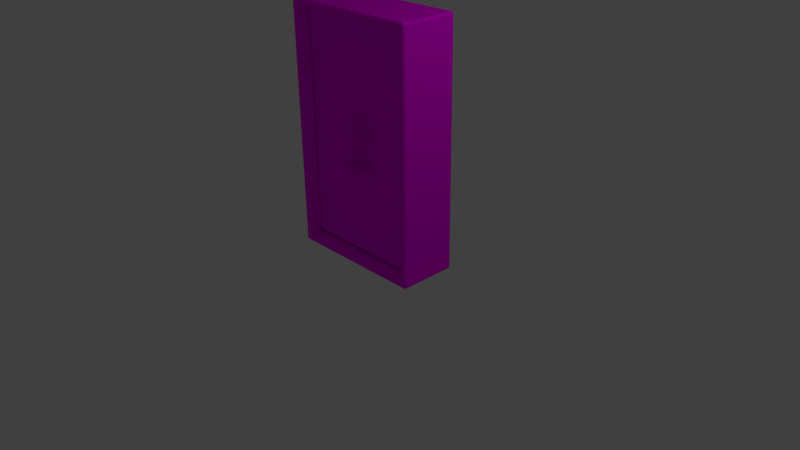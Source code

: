 # Source: Door.blend  (saved by Blender 2.76.0; exported with 4.5.12 LTS)
import bpy
from mathutils import Matrix  # noqa: F401  (used for matrix-valued properties, if any)

bpy.ops.wm.read_factory_settings(use_empty=True)
scene = bpy.context.scene
scene.name = 'Scene'

# ---- collections
col_collection_1 = bpy.data.collections.new('Collection 1'); scene.collection.children.link(col_collection_1)

# ---- images (referenced by path relative to the original .blend; pixels are not part of the script)
import os
ASSET_DIR = os.environ.get("B2B_ASSET_DIR", "")  # directory of the original .blend (textures are referenced by path, not embedded)
HERE = os.path.dirname(os.path.abspath(__file__))  # packed textures are extracted next to this script under _unpacked/

def load_image(name, relpath, width, height, colorspace="sRGB"):
    """Load a texture the original file referenced (path relative to the .blend, or extracted next to this script)."""
    p = next((c for c in (os.path.join(HERE, relpath), os.path.join(ASSET_DIR, relpath)) if relpath and os.path.exists(c)), "")
    if p:
        img = bpy.data.images.load(p, check_existing=True)
        img.name = name
    else:  # same state as the original file: an image datablock whose file is absent (Cycles renders it pink)
        img = bpy.data.images.new(name, width, height)
        img.source = "FILE"
        img.filepath = "//" + (relpath or name)
    img.colorspace_settings.name = colorspace
    return img
img_door_texture_psd = load_image('Door_texture.psd', 'Materials/Door_texture.psd', 1024, 1024, 'sRGB')
img_door_frame_texture_psd = load_image('Door_frame_Texture.psd', 'Door_frame_Texture.jpg', 1024, 1024, 'sRGB')

# ---- materials (node trees are filled in below, after node groups)
mat_door_texture = bpy.data.materials.new('Door_texture')
mat_door_texture.alpha_threshold = 0.0
mat_door_texture.roughness = 0.5
mat_door_frame_texture = bpy.data.materials.new('Door_frame_Texture')
mat_door_frame_texture.alpha_threshold = 0.0
mat_door_frame_texture.roughness = 0.5

# ---- material node trees
mat_door_texture.use_nodes = True; mat_door_texture.node_tree.nodes.clear()
_N = mat_door_texture.node_tree.nodes; _L = mat_door_texture.node_tree.links
n0 = _N.new('ShaderNodeOutputMaterial'); n0.name = 'Material Output'; n0.location = (300, 300)
n1 = _N.new('ShaderNodeBsdfDiffuse'); n1.name = 'Diffuse BSDF'; n1.location = (10, 300)
n2 = _N.new('ShaderNodeTexImage'); n2.name = 'Image Texture'; n2.location = (-180, 300)
n2.width = 140
n2.image = img_door_texture_psd
_L.new(n1.outputs[0], n0.inputs[0])
_L.new(n2.outputs[0], n1.inputs[0])
n0.is_active_output = True
mat_door_frame_texture.use_nodes = True; mat_door_frame_texture.node_tree.nodes.clear()
_N = mat_door_frame_texture.node_tree.nodes; _L = mat_door_frame_texture.node_tree.links
n0 = _N.new('ShaderNodeOutputMaterial'); n0.name = 'Material Output'; n0.location = (300, 300)
n1 = _N.new('ShaderNodeBsdfDiffuse'); n1.name = 'Diffuse BSDF'; n1.location = (10, 300)
n2 = _N.new('ShaderNodeTexImage'); n2.name = 'Image Texture'; n2.location = (-180, 300)
n2.width = 140
n2.image = img_door_frame_texture_psd
_L.new(n1.outputs[0], n0.inputs[0])
_L.new(n2.outputs[0], n1.inputs[0])
n0.is_active_output = True

# ---- world
world_world = bpy.data.worlds.new('World'); scene.world = world_world
world_world.color = (0.05088, 0.05088, 0.05088)
world_world.use_sun_shadow = False
world_world.sun_shadow_jitter_overblur = 0.0
world_world.cycles.sampling_method = 'MANUAL'
world_world.cycles.sample_map_resolution = 256

# ---- cameras
cam_camera = bpy.data.cameras.new('Camera')
cam_camera.clip_end = 100.0
cam_camera.lens = 35.0
cam_camera.sensor_width = 32.0
cam_camera.sensor_height = 18.0
cam_camera.ortho_scale = 7.314
cam_camera.dof.focus_distance = 0.0

# ---- lights
light_lamp = bpy.data.lights.new('Lamp', 'POINT')
light_lamp.transmission_factor = 0.0
light_lamp.cutoff_distance = 30.0
light_lamp.energy = 100.0
light_lamp.shadow_buffer_clip_start = 1.001
light_lamp.shadow_soft_size = 0.1
light_lamp.shadow_maximum_resolution = 0.006
light_lamp.use_absolute_resolution = True
light_lamp.cycles.use_multiple_importance_sampling = False

# ---- meshes
me_cube_003 = bpy.data.meshes.new('Cube.003')
me_cube_003.from_pydata([(-0.9535, -0.9535, 1.521), (-0.9535, 0.9535, 1.521), (-0.9535, 0.9535, -0.9808), (-0.9535, -0.9535, -0.9808), (-0.01769, -0.9535, -0.1205), (0.9535, -0.9535, -0.9808), (0.9535, -0.9535, 1.521), (-0.1844, -0.9535, 0.4994), (0.001802, -0.9535, 0.5754), (0.188, -0.9535, 0.4994), (0.2007, -0.9535, 0.4938), (0.2194, -0.9535, 0.2957), (0.2203, -0.9535, 0.2875), (0.1691, -0.9535, 0.1877), (0.1657, -0.9535, 0.1764), (0.2881, -0.9535, -0.1013), (0.2973, -0.9535, -0.1199), (0.02129, -0.9535, -0.1205), (0.001802, -0.9535, -0.12), (-0.2937, -0.9535, -0.1199), (-0.2845, -0.9535, -0.1013), (-0.1621, -0.9535, 0.1764), (-0.1655, -0.9535, 0.1877), (-0.2167, -0.9535, 0.2875), (-0.2158, -0.9535, 0.2957), (-0.1971, -0.9535, 0.4938), (0.9535, 0.9535, 1.521), (0.9535, 0.9535, -0.9808), (-0.1931, -0.1061, 0.2665), (-0.1272, 0.127, 0.4142), (-0.1793, -0.1061, 0.4585), (-0.1285, 0.3398, 0.2782), (-0.1931, -0.809, 0.3414), (0.001802, -0.1061, 0.5376), (-0.09474, 0.127, 0.2225), (0.001802, 0.5103, 0.3531), (-0.1793, -0.809, 0.4585), (-0.1444, -0.809, 0.1802), (0.001802, -0.809, 0.5376), (-0.03068, 0.3032, 0.3995), (-0.1444, -0.1061, 0.1802), (0.183, -0.1061, 0.4585), (0.183, -0.809, 0.4585), (-0.09474, 0.127, -0.04995), (0.001802, 0.3028, 0.2198), (-0.276, -0.809, -0.08592), (-0.276, -0.1061, -0.08592), (0.1308, 0.127, 0.4142), (0.1967, -0.809, 0.3414), (0.001802, 0.3014, -0.04634), (0.09834, 0.127, 0.2225), (0.001802, -0.809, -0.07814), (0.001802, -0.1061, -0.07814), (0.03428, 0.3032, 0.3995), (0.1967, -0.1061, 0.2665), (0.1321, 0.3398, 0.2782), (0.2796, -0.1061, -0.08592), (0.2796, -0.809, -0.08592), (0.148, -0.809, 0.1802), (0.09834, 0.127, -0.04995), (0.148, -0.1061, 0.1802)], [], [(0, 1, 2, 3), (4, 3, 5, 6, 7, 8, 9, 10, 11, 12, 13, 14, 15, 16, 17, 18), (4, 19, 20, 21, 22, 23, 24, 25, 7, 6, 0, 3), (6, 26, 1, 0), (1, 26, 27, 2), (3, 2, 27, 5), (26, 6, 5, 27), (31, 29, 30, 28), (28, 30, 36, 32), (31, 28, 40, 34), (31, 35, 39, 29), (32, 37, 40, 28), (33, 38, 36, 30), (39, 33, 30, 29), (31, 34, 44, 35), (24, 23, 32, 36), (22, 21, 37, 32), (33, 41, 42, 38), (7, 25, 36, 38), (34, 40, 46, 43), (25, 24, 36), (23, 22, 32), (40, 37, 45, 46), (21, 20, 37), (41, 33, 53, 47), (10, 9, 38, 42), (42, 41, 54, 48), (8, 7, 38), (44, 50, 55, 35), (44, 34, 43, 49), (46, 45, 51, 52), (20, 19, 45, 37), (41, 47, 55, 54), (11, 10, 42), (9, 8, 38), (12, 11, 42, 48), (46, 52, 49, 43), (44, 49, 59, 50), (56, 52, 51, 57), (4, 18, 51, 45), (19, 4, 45), (48, 54, 60, 58), (13, 12, 48), (55, 47, 53, 35), (56, 59, 49, 52), (60, 56, 57, 58), (18, 17, 57, 51), (14, 13, 48, 58), (60, 54, 55, 50), (56, 60, 50, 59), (16, 15, 58, 57), (17, 16, 57), (15, 14, 58), (39, 35, 53, 33)])
_uv = me_cube_003.uv_layers.new(name='UVMap')
_uv.uv.foreach_set('vector', [0.3093, 0.8355, 0.004851, 0.8423, 0.00485, 0.4339, 0.3093, 0.4271, 0.4799, 0.2755, 0.6312, 0.4172, 0.3229, 0.4172, 0.3229, 0.004943, 0.5069, 0.1733, 0.4768, 0.1608, 0.4467, 0.1733, 0.4446, 0.1743, 0.4416, 0.2069, 0.4414, 0.2082, 0.4497, 0.2247, 0.4503, 0.2266, 0.4305, 0.2723, 0.429, 0.2754, 0.4736, 0.2755, 0.4768, 0.2754, 0.4799, 0.2755, 0.5245, 0.2754, 0.5231, 0.2723, 0.5033, 0.2266, 0.5038, 0.2247, 0.5121, 0.2082, 0.512, 0.2069, 0.5089, 0.1743, 0.5069, 0.1733, 0.3229, 0.004943, 0.6312, 0.004943, 0.6312, 0.4172, 0.6337, 0.4271, 0.9369, 0.4271, 0.9369, 0.7413, 0.6337, 0.7413, 0.00485, 0.004943, 0.3132, 0.004943, 0.3132, 0.4172, 0.004851, 0.4172, 0.6409, 0.3137, 0.6409, 0.004943, 0.9259, 0.02722, 0.9259, 0.336, 0.624, 0.8384, 0.319, 0.8416, 0.319, 0.4304, 0.624, 0.4271, 0.7024, 0.7818, 0.7239, 0.817, 0.73, 0.8564, 0.6989, 0.856, 0.6989, 0.856, 0.73, 0.8564, 0.7286, 0.9709, 0.7095, 0.9708, 0.319, 0.9262, 0.3196, 0.8528, 0.3277, 0.8515, 0.3298, 0.8913, 0.7024, 0.7818, 0.7164, 0.7512, 0.723, 0.7859, 0.7239, 0.817, 0.7095, 0.9708, 0.6841, 0.969, 0.6855, 0.8545, 0.6989, 0.856, 0.9608, 0.1101, 0.9624, 0.2239, 0.9401, 0.2199, 0.9385, 0.1061, 0.9634, 0.0395, 0.9608, 0.1101, 0.9385, 0.1061, 0.9485, 0.06755, 0.319, 0.9262, 0.3298, 0.8913, 0.341, 0.9218, 0.3354, 0.959, 0.7016, 0.9948, 0.7003, 0.9947, 0.7095, 0.9708, 0.7286, 0.9709, 0.6848, 0.9931, 0.683, 0.993, 0.6841, 0.969, 0.7095, 0.9708, 0.9608, 0.1101, 0.9927, 0.1095, 0.9943, 0.2233, 0.9624, 0.2239, 0.9372, 0.2444, 0.9356, 0.2441, 0.9401, 0.2199, 0.9624, 0.2239, 0.6934, 0.8155, 0.6855, 0.8545, 0.6411, 0.8567, 0.6495, 0.8145, 0.7338, 0.9951, 0.7016, 0.9948, 0.7286, 0.9709, 0.7003, 0.9947, 0.6848, 0.9931, 0.7095, 0.9708, 0.6855, 0.8545, 0.6841, 0.969, 0.6397, 0.9712, 0.6411, 0.8567, 0.683, 0.993, 0.6368, 0.9949, 0.6841, 0.969, 0.9927, 0.1095, 0.9608, 0.1101, 0.9732, 0.04012, 0.9871, 0.06999, 0.9951, 0.2479, 0.9929, 0.2479, 0.9624, 0.2239, 0.9943, 0.2233, 0.8347, 0.7756, 0.8397, 0.8899, 0.8092, 0.8902, 0.8162, 0.7757, 0.9604, 0.2484, 0.9372, 0.2444, 0.9624, 0.2239, 0.341, 0.9218, 0.3607, 0.8962, 0.3607, 0.9327, 0.3354, 0.959, 0.6945, 0.7845, 0.6934, 0.8155, 0.6495, 0.8145, 0.6515, 0.7837, 0.9421, 0.8184, 0.9421, 0.9323, 0.8972, 0.9321, 0.8972, 0.8182, 0.6368, 0.9949, 0.6337, 0.9951, 0.6397, 0.9712, 0.6841, 0.969, 0.8397, 0.8899, 0.8332, 0.9293, 0.8129, 0.9644, 0.8092, 0.8902, 0.8084, 0.7517, 0.8397, 0.7515, 0.8347, 0.7756, 0.9929, 0.2479, 0.9604, 0.2484, 0.9624, 0.2239, 0.8071, 0.7517, 0.8084, 0.7517, 0.8347, 0.7756, 0.8162, 0.7757, 0.9421, 0.8184, 0.8972, 0.8182, 0.8972, 0.7512, 0.9128, 0.7796, 0.8005, 0.962, 0.7579, 0.9628, 0.7581, 0.9319, 0.8018, 0.9309, 0.8523, 0.8184, 0.8972, 0.8182, 0.8972, 0.9321, 0.8523, 0.9323, 0.9003, 0.9568, 0.8972, 0.9567, 0.8972, 0.9321, 0.9421, 0.9323, 0.945, 0.9567, 0.9003, 0.9568, 0.9421, 0.9323, 0.8162, 0.7757, 0.8092, 0.8902, 0.7944, 0.8918, 0.7894, 0.7775, 0.79, 0.7535, 0.8071, 0.7517, 0.8162, 0.7757, 0.9951, 0.03158, 0.9871, 0.06999, 0.9732, 0.04012, 0.9707, 0.004943, 0.8523, 0.8184, 0.8816, 0.7796, 0.8972, 0.7512, 0.8972, 0.8182, 0.7944, 0.8918, 0.7546, 0.8893, 0.7496, 0.775, 0.7894, 0.7775, 0.8972, 0.9567, 0.894, 0.9568, 0.8523, 0.9323, 0.8972, 0.9321, 0.7881, 0.7536, 0.79, 0.7535, 0.8162, 0.7757, 0.7894, 0.7775, 0.7944, 0.8918, 0.8092, 0.8902, 0.8129, 0.9644, 0.8018, 0.9309, 0.7546, 0.8893, 0.7944, 0.8918, 0.8018, 0.9309, 0.7581, 0.9319, 0.7435, 0.7512, 0.7463, 0.7514, 0.7894, 0.7775, 0.7496, 0.775, 0.894, 0.9568, 0.8494, 0.9567, 0.8523, 0.9323, 0.7463, 0.7514, 0.7881, 0.7536, 0.7894, 0.7775, 0.9634, 0.0395, 0.9707, 0.004943, 0.9732, 0.04012, 0.9608, 0.1101])
me_cube_003.materials.append(mat_door_texture)
me_cube_003.use_remesh_preserve_volume = False
me_cube_003.use_remesh_preserve_attributes = False
me_cube_003.use_mirror_vertex_groups = False
me_cube_003.update()
me_cube_002 = bpy.data.meshes.new('Cube.002')
me_cube_002.from_pydata([(-0.9809, -0.3845, -0.9809), (-0.9809, -0.3845, -0.9311), (-1.0, -0.3653, -0.9311), (0.9809, -0.3845, -0.9809), (1.0, -0.3653, -0.9311), (0.9809, -0.3845, -0.9311), (0.9397, -0.3845, -0.9502), (0.9206, -0.3653, -0.9311), (-0.9206, -0.3653, -0.9311), (-0.9397, -0.3845, -0.9502), (-0.9206, -0.3653, -1.0), (-0.9206, -0.3845, -0.9809), (0.9206, -0.3845, -0.9809), (0.9206, -0.3653, -1.0), (-0.9809, -0.3845, 1.635), (-1.0, -0.3653, 1.635), (1.0, -0.3653, 1.635), (0.9809, -0.3845, 1.635), (-0.9206, -0.3653, 1.635), (-0.9397, -0.3845, 1.654), (0.9397, -0.3845, 1.654), (0.9206, -0.3653, 1.635), (-0.9809, -0.3845, 1.685), (0.9809, -0.3845, 1.685), (-0.9206, -0.3845, 1.685), (-0.9206, -0.3653, 1.704), (0.9206, -0.3653, 1.704), (0.9206, -0.3845, 1.685), (-0.9837, 0.3845, -0.9837), (-1.0, 0.3682, -0.9311), (-0.9837, 0.3845, -0.9311), (0.9837, 0.3845, -0.9837), (0.9837, 0.3845, -0.9311), (1.0, 0.3682, -0.9311), (-0.9369, 0.3845, -0.9473), (-0.9206, 0.3682, -0.9311), (0.9206, 0.3682, -0.9311), (0.9369, 0.3845, -0.9473), (0.9206, 0.3682, -1.0), (0.9206, 0.3845, -0.9837), (-0.9206, 0.3845, -0.9837), (-0.9206, 0.3682, -1.0), (-1.0, 0.3682, 1.635), (-0.9837, 0.3845, 1.635), (0.9206, 0.3682, 1.635), (0.9369, 0.3845, 1.651), (0.9837, 0.3845, 1.635), (1.0, 0.3682, 1.635), (-0.9369, 0.3845, 1.651), (-0.9206, 0.3682, 1.635), (-0.9837, 0.3845, 1.688), (0.9206, 0.3845, 1.688), (0.9206, 0.3682, 1.704), (0.9837, 0.3845, 1.688), (-0.9206, 0.3682, 1.704), (-0.9206, 0.3845, 1.688), (-1.0, -0.3653, -0.9696), (-0.9696, -0.3653, -1.0), (-0.9825, -0.3829, -0.9825), (0.9696, -0.3653, -1.0), (1.0, -0.3653, -0.9696), (0.9825, -0.3829, -0.9825), (-0.9696, -0.3653, 1.704), (-1.0, -0.3653, 1.674), (-0.9825, -0.3829, 1.687), (1.0, -0.3653, 1.674), (0.9696, -0.3653, 1.704), (0.9825, -0.3829, 1.687), (-0.9696, 0.3682, -1.0), (-1.0, 0.3682, -0.9696), (-0.9837, 0.3844, -0.9837), (1.0, 0.3682, -0.9696), (0.9696, 0.3682, -1.0), (0.9837, 0.3844, -0.9837), (-1.0, 0.3682, 1.674), (-0.9696, 0.3682, 1.704), (-0.9837, 0.3844, 1.688), (0.9696, 0.3682, 1.704), (1.0, 0.3682, 1.674), (0.9837, 0.3844, 1.688)], [], [(58, 57, 10, 11, 0), (33, 4, 60, 71), (32, 37, 45, 46), (1, 9, 19, 14), (34, 37, 39, 40), (6, 5, 17, 20), (7, 36, 35, 8), (10, 41, 38, 13), (9, 1, 0, 11), (14, 19, 24, 22), (37, 32, 31, 39), (36, 7, 21, 44), (13, 59, 61, 3, 12), (8, 35, 49, 18), (66, 77, 52, 26), (6, 9, 11, 12), (29, 2, 15, 42), (5, 6, 12, 3), (48, 43, 50, 55), (25, 54, 75, 62), (4, 33, 47, 16), (41, 68, 70, 28, 40), (46, 45, 51, 53), (48, 55, 51, 45), (18, 49, 44, 21), (16, 65, 67, 23, 17), (20, 17, 23, 27), (25, 62, 64, 22, 24), (54, 25, 26, 52), (24, 19, 20, 27), (2, 29, 69, 56), (13, 38, 72, 59), (5, 3, 61, 60, 4), (7, 8, 9, 6), (57, 68, 41, 10), (10, 13, 12, 11), (6, 20, 21, 7), (17, 5, 4, 16), (1, 14, 15, 2), (19, 9, 8, 18), (64, 63, 15, 14, 22), (16, 47, 78, 65), (67, 66, 26, 27, 23), (42, 15, 63, 74), (26, 25, 24, 27), (20, 19, 18, 21), (34, 30, 43, 48), (33, 71, 73, 31, 32), (73, 72, 38, 39, 31), (30, 28, 70, 69, 29), (35, 36, 37, 34), (42, 74, 76, 50, 43), (38, 41, 40, 39), (45, 37, 36, 44), (32, 46, 47, 33), (29, 42, 43, 30), (49, 35, 34, 48), (79, 78, 47, 46, 53), (52, 77, 79, 53, 51), (76, 75, 54, 55, 50), (51, 55, 54, 52), (48, 45, 44, 49), (30, 34, 40, 28), (56, 57, 58), (59, 60, 61), (62, 63, 64), (65, 66, 67), (68, 69, 70), (71, 72, 73), (74, 75, 76), (77, 78, 79), (56, 69, 68, 57), (59, 72, 71, 60), (62, 75, 74, 63), (77, 66, 65, 78), (0, 1, 2, 56, 58)])
me_cube_002.materials.append(mat_door_frame_texture)
me_cube_002.use_remesh_preserve_volume = False
me_cube_002.use_remesh_preserve_attributes = False
me_cube_002.use_mirror_vertex_groups = False
me_cube_002.update()
arm_armature = bpy.data.armatures.new('Armature')  # bones are not reproduced

# ---- objects
ob_armature = bpy.data.objects.new('Armature', arm_armature)
ob_cube_002 = bpy.data.objects.new('Cube.002', me_cube_003)
ob_cube = bpy.data.objects.new('Cube', me_cube_002)
ob_lamp = bpy.data.objects.new('Lamp', light_lamp)
ob_camera = bpy.data.objects.new('Camera', cam_camera)

# ---- transforms, parenting, visibility, modifiers, constraints
ob_armature.location = (0.07403, 0.003677, 0.1723)
ob_armature.lineart.crease_threshold = 0.0
ob_cube_002.parent = ob_armature
ob_cube_002.matrix_parent_inverse = Matrix(((1.0, 0.0, 0.0, -0.07403), (0.0, 1.0, 0.0, -0.003677), (0.0, 0.0, 1.0, -0.1723), (0.0, 0.0, 0.0, 1.0)))
ob_cube_002.location = (0.002191, 0.03997, 1.279)
ob_cube_002.scale = (0.8821, 0.2148, 1.179)
ob_cube_002.lineart.crease_threshold = 0.0
_vg = ob_cube_002.vertex_groups.new(name='Bone')
for _i, _w in zip([0, 1, 2, 3, 4, 5, 6, 7, 8, 9, 10, 11, 12, 13, 14, 15, 16, 17, 18, 19, 20, 21, 22, 23, 24, 25, 26, 27, 28, 29, 30, 31, 32, 33, 34, 35, 36, 37, 38, 39, 40, 41, 42, 43, 44, 45, 46, 47, 48, 49, 50, 51, 52, 53, 54, 55, 56, 57, 58, 59, 60], [1.0, 1.0, 0.9996, 0.9984, 1.0, 0.9991, 1.0, 1.0, 1.0, 1.0, 1.0, 1.0, 1.0, 1.0, 1.0, 1.0, 1.0, 1.0, 1.0, 1.0, 1.0, 1.0, 1.0, 1.0, 1.0, 1.0, 1.0, 0.9959, 1.0, 1.0, 1.0, 1.0, 1.0, 1.0, 1.0, 1.0, 1.0, 1.0, 1.0, 1.0, 1.0, 1.0, 1.0, 1.0, 1.0, 1.0, 1.0, 1.0, 1.0, 1.0, 1.0, 1.0, 1.0, 1.0, 1.0, 1.0, 1.0, 1.0, 1.0, 1.0, 1.0]): _vg.add([_i], _w, 'REPLACE')
_m = ob_cube_002.modifiers.new('Boolean.001', 'BOOLEAN')
_m.solver = 'FAST'
_m = ob_cube_002.modifiers.new('Armature', 'ARMATURE')
_m.object = ob_armature
ob_cube.location = (0.01247, 0.03723, 1.183)
ob_cube.scale = (0.945, 1.0, 1.179)
ob_cube.lineart.crease_threshold = 0.0
ob_lamp.location = (4.076, 1.005, 5.904)
ob_lamp.rotation_euler = (0.6503, 0.05522, 1.866)
ob_lamp.lock_rotations_4d = False
ob_lamp.empty_display_type = 'ARROWS'
ob_lamp.color = (0.0, 0.0, 0.0, 0.0)
ob_lamp.lineart.crease_threshold = 0.0
ob_camera.location = (7.481, -6.508, 5.344)
ob_camera.rotation_euler = (1.109, 0.01082, 0.8149)
ob_camera.lock_rotations_4d = False
ob_camera.empty_display_type = 'ARROWS'
ob_camera.color = (0.0, 0.0, 0.0, 0.0)
ob_camera.display_type = 'WIRE'
ob_camera.lineart.crease_threshold = 0.0

# ---- collection membership
col_collection_1.objects.link(ob_armature)
col_collection_1.objects.link(ob_cube_002)
col_collection_1.objects.link(ob_cube)
col_collection_1.objects.link(ob_lamp)
col_collection_1.objects.link(ob_camera)

# ---- scene / render settings (as saved in the file)
scene.camera = ob_camera
scene.frame_start = 1; scene.frame_end = 80; scene.frame_set(0)
scene.render.engine = 'CYCLES'
scene.render.resolution_percentage = 50
scene.render.dither_intensity = 0.0
scene.cycles.use_denoising = False
scene.cycles.samples = 10
scene.cycles.sampling_pattern = 'TABULATED_SOBOL'
scene.cycles.light_sampling_threshold = 0.0
scene.cycles.use_adaptive_sampling = False
scene.cycles.use_light_tree = False
scene.cycles.blur_glossy = 0.0
scene.cycles.pixel_filter_type = 'GAUSSIAN'
scene.cycles.sample_clamp_indirect = 0.0
scene.view_settings.view_transform = 'Standard'
bpy.context.view_layer.update()
